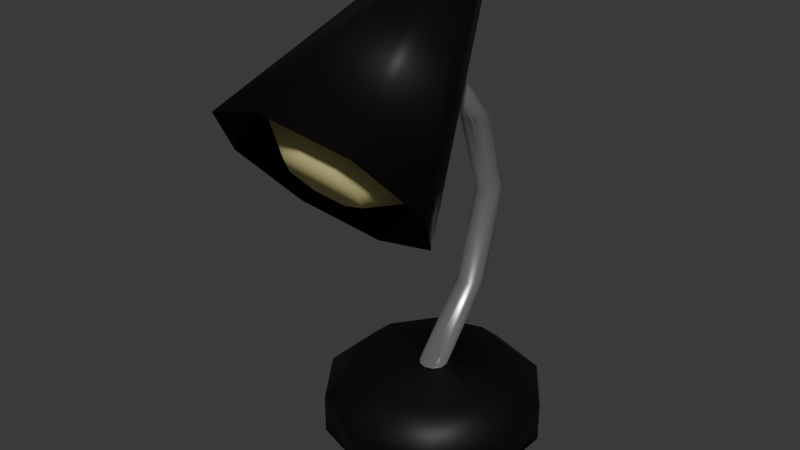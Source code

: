 # Source: desk_lamp.blend  (saved by Blender 4.0.36; exported with 4.5.12 LTS)
import bpy
from mathutils import Matrix  # noqa: F401  (used for matrix-valued properties, if any)

bpy.ops.wm.read_factory_settings(use_empty=True)
scene = bpy.context.scene
scene.name = 'Scene'

# ---- collections
col_collection = bpy.data.collections.new('Collection'); scene.collection.children.link(col_collection)

# ---- materials (node trees are filled in below, after node groups)
mat_black_plastic = bpy.data.materials.new('Black Plastic')
mat_black_plastic.use_transparent_shadow = False
mat_metal_neck = bpy.data.materials.new('Metal Neck')
mat_metal_neck.use_transparent_shadow = False
mat_lamp_bulb = bpy.data.materials.new('Lamp Bulb')
mat_lamp_bulb.use_transparent_shadow = False

# ---- material node trees
mat_black_plastic.use_nodes = True; mat_black_plastic.node_tree.nodes.clear()
_N = mat_black_plastic.node_tree.nodes; _L = mat_black_plastic.node_tree.links
n0 = _N.new('ShaderNodeBsdfPrincipled'); n0.name = 'Principled BSDF'; n0.location = (10, 300)
n0.inputs[0].default_value = (0.009501, 0.009501, 0.009501, 1.0)
n0.inputs[1].default_value = 0.6
n0.inputs[3].default_value = 1.45
n1 = _N.new('ShaderNodeOutputMaterial'); n1.name = 'Material Output'; n1.location = (300, 300)
_L.new(n0.outputs[0], n1.inputs[0])
n1.is_active_output = True
mat_metal_neck.use_nodes = True; mat_metal_neck.node_tree.nodes.clear()
_N = mat_metal_neck.node_tree.nodes; _L = mat_metal_neck.node_tree.links
n0 = _N.new('ShaderNodeBsdfPrincipled'); n0.name = 'Principled BSDF'; n0.location = (10, 300)
n0.inputs[0].default_value = (0.5137, 0.5137, 0.5137, 1.0)
n0.inputs[1].default_value = 0.8
n0.inputs[2].default_value = 0.25
n0.inputs[3].default_value = 1.45
n1 = _N.new('ShaderNodeOutputMaterial'); n1.name = 'Material Output'; n1.location = (300, 300)
_L.new(n0.outputs[0], n1.inputs[0])
n1.is_active_output = True
mat_lamp_bulb.use_nodes = True; mat_lamp_bulb.node_tree.nodes.clear()
_N = mat_lamp_bulb.node_tree.nodes; _L = mat_lamp_bulb.node_tree.links
n0 = _N.new('ShaderNodeBsdfPrincipled'); n0.name = 'Principled BSDF'; n0.location = (10, 300)
n0.inputs[0].default_value = (0.7992, 0.7304, 0.314, 1.0)
n0.inputs[2].default_value = 1.0
n0.inputs[3].default_value = 1.45
n0.inputs[27].default_value = (0.7992, 0.7304, 0.314, 1.0)
n1 = _N.new('ShaderNodeOutputMaterial'); n1.name = 'Material Output'; n1.location = (300, 300)
_L.new(n0.outputs[0], n1.inputs[0])
n1.is_active_output = True

# ---- world
world_world = bpy.data.worlds.new('World'); scene.world = world_world
world_world.use_nodes = True; world_world.node_tree.nodes.clear()
_N = world_world.node_tree.nodes; _L = world_world.node_tree.links
n0 = _N.new('ShaderNodeOutputWorld'); n0.name = 'World Output'; n0.location = (300, 300)
n1 = _N.new('ShaderNodeBackground'); n1.name = 'Background'; n1.location = (10, 300)
n1.inputs[0].default_value = (0.05088, 0.05088, 0.05088, 1.0)
_L.new(n1.outputs[0], n0.inputs[0])
n0.is_active_output = True
world_world.color = (0.05088, 0.05088, 0.05088)
world_world.use_sun_shadow = False
world_world.sun_shadow_jitter_overblur = 0.0

# ---- meshes
me_cylinder = bpy.data.meshes.new('Cylinder')
me_cylinder.from_pydata([(-1.536e-10, 0.1588, -0.0426), (0.09333, 0.1285, -0.0426), (0.151, 0.04907, -0.0426), (0.151, -0.04907, -0.0426), (0.09333, -0.1285, -0.0426), (-1.536e-10, -0.1588, -0.0426), (-0.09333, -0.1285, -0.0426), (-0.151, -0.04907, -0.0426), (-0.151, 0.04907, -0.0426), (-0.09333, 0.1285, -0.0426), (-8.409e-10, 0.0201, 0.05), (-1.536e-10, 0.1588, 0.01442), (0.01181, 0.01626, 0.05), (0.09333, 0.1285, 0.01442), (0.01911, 0.00621, 0.05), (0.151, 0.04907, 0.01442), (0.01911, -0.00621, 0.05), (0.151, -0.04907, 0.01442), (0.01181, -0.01626, 0.05), (0.09333, -0.1285, 0.01442), (-8.409e-10, -0.0201, 0.05), (-1.536e-10, -0.1588, 0.01442), (-0.01181, -0.01626, 0.05), (-0.09333, -0.1285, 0.01442), (-0.01911, -0.00621, 0.05), (-0.151, -0.04907, 0.01442), (-0.01911, 0.00621, 0.05), (-0.151, 0.04907, 0.01442), (-0.01181, 0.01626, 0.05), (-0.09333, 0.1285, 0.01442), (-5.964e-11, 0.1172, 0.05), (0.0689, 0.09484, 0.05), (0.1115, 0.03622, 0.05), (0.1115, -0.03622, 0.05), (0.0689, -0.09484, 0.05), (-5.964e-11, -0.1172, 0.05), (-0.0689, -0.09484, 0.05), (-0.1115, -0.03622, 0.05), (-0.1115, 0.03622, 0.05), (-0.0689, 0.09484, 0.05), (-8.154e-10, 0.009973, 0.5073), (0.008675, 0.008068, 0.5053), (0.01404, 0.003082, 0.4998), (0.01404, -0.003082, 0.4931), (0.008675, -0.008068, 0.4877), (-8.154e-10, -0.009973, 0.4856), (-0.008675, -0.008068, 0.4877), (-0.01404, -0.003082, 0.4931), (-0.01404, 0.003082, 0.4998), (-0.008675, 0.008068, 0.5053), (0.005566, 0.1477, 0.2782), (0.01287, 0.1377, 0.2782), (-0.02536, 0.1377, 0.2782), (-0.01806, 0.1477, 0.2782), (-0.006246, 0.1114, 0.2782), (-0.01806, 0.1152, 0.2782), (0.01287, 0.1252, 0.2782), (-0.006246, 0.1516, 0.2782), (-0.02536, 0.1252, 0.2782), (0.005566, 0.1152, 0.2782), (0.007631, 0.1034, 0.3983), (-0.02329, 0.09332, 0.3983), (-0.004181, 0.06702, 0.3983), (0.01493, 0.09332, 0.3983), (-0.01599, 0.1034, 0.3983), (-0.01599, 0.07085, 0.3983), (0.01493, 0.0809, 0.3983), (-0.004181, 0.1072, 0.3983), (-0.02329, 0.0809, 0.3983), (0.007631, 0.07085, 0.3983), (0.01598, 0.09599, 0.1468), (-0.01494, 0.106, 0.1468), (-0.01494, 0.07352, 0.1468), (0.01598, 0.08357, 0.1468), (-0.003129, 0.1099, 0.1468), (-0.02224, 0.08357, 0.1468), (0.008684, 0.07352, 0.1468), (0.008684, 0.106, 0.1468), (-0.02224, 0.09599, 0.1468), (-0.003129, 0.06968, 0.1468), (-0.001443, 0.007344, 0.5652), (-0.001443, 0.05106, 0.5602), (0.01133, 0.003942, 0.5692), (0.03391, 0.04164, 0.5714), (0.01661, -0.004272, 0.579), (0.04856, 0.0189, 0.5984), (0.01133, -0.01249, 0.5888), (0.03391, -0.003845, 0.6255), (-0.001443, -0.01589, 0.5928), (-0.001443, -0.01327, 0.6367), (-0.01421, -0.01249, 0.5888), (-0.0368, -0.003845, 0.6255), (-0.0195, -0.004272, 0.579), (-0.05144, 0.0189, 0.5984), (-0.01421, 0.003942, 0.5692), (-0.0368, 0.04164, 0.5714), (-0.001443, -0.1143, 0.2906), (0.1046, -0.1426, 0.3243), (0.1486, -0.2108, 0.4055), (0.1046, -0.279, 0.4867), (-0.001443, -0.3073, 0.5203), (-0.1075, -0.279, 0.4867), (-0.1514, -0.2108, 0.4055), (-0.1075, -0.1426, 0.3243)], [], [(9, 29, 11, 0), (2, 15, 17, 3), (3, 17, 19, 4), (4, 19, 21, 5), (5, 21, 23, 6), (6, 23, 25, 7), (7, 25, 27, 8), (8, 27, 29, 9), (0, 11, 13, 1), (1, 13, 15, 2), (0, 1, 2, 3, 4, 5, 6, 7, 8, 9), (13, 11, 30, 31), (15, 13, 31, 32), (17, 15, 32, 33), (19, 17, 33, 34), (21, 19, 34, 35), (23, 21, 35, 36), (25, 23, 36, 37), (27, 25, 37, 38), (29, 27, 38, 39), (11, 29, 39, 30), (63, 60, 41, 42), (10, 12, 31, 30), (12, 14, 32, 31), (14, 16, 33, 32), (16, 18, 34, 33), (18, 20, 35, 34), (20, 22, 36, 35), (22, 24, 37, 36), (24, 26, 38, 37), (26, 28, 39, 38), (28, 10, 30, 39), (41, 40, 49, 48, 47, 46, 45, 44, 43, 42), (64, 61, 48, 49), (65, 62, 45, 46), (66, 63, 42, 43), (67, 64, 49, 40), (68, 65, 46, 47), (69, 66, 43, 44), (60, 67, 40, 41), (61, 68, 47, 48), (62, 69, 44, 45), (79, 76, 59, 54), (78, 75, 58, 52), (77, 74, 57, 50), (76, 73, 56, 59), (75, 72, 55, 58), (74, 71, 53, 57), (73, 70, 51, 56), (72, 79, 54, 55), (71, 78, 52, 53), (70, 77, 50, 51), (54, 59, 69, 62), (52, 58, 68, 61), (50, 57, 67, 60), (59, 56, 66, 69), (58, 55, 65, 68), (57, 53, 64, 67), (56, 51, 63, 66), (55, 54, 62, 65), (53, 52, 61, 64), (51, 50, 60, 63), (14, 12, 77, 70), (28, 26, 78, 71), (22, 20, 79, 72), (16, 14, 70, 73), (10, 28, 71, 74), (24, 22, 72, 75), (18, 16, 73, 76), (12, 10, 74, 77), (26, 24, 75, 78), (20, 18, 76, 79), (96, 81, 83, 97), (97, 83, 85, 98), (98, 85, 87, 99), (99, 87, 89, 100), (100, 89, 91, 101), (101, 91, 93, 102), (83, 81, 95, 93, 91, 89, 87, 85), (102, 93, 95, 103), (103, 95, 81, 96), (82, 80, 96, 97), (84, 82, 97, 98), (86, 84, 98, 99), (88, 86, 99, 100), (90, 88, 100, 101), (92, 90, 101, 102), (94, 92, 102, 103), (80, 94, 103, 96)])
me_cylinder.polygons.foreach_set('use_smooth', [True] * 89)
me_cylinder.polygons.foreach_set('material_index', [0, 0, 0, 0, 0, 0, 0, 0, 0, 0, 0, 0, 0, 0, 0, 0, 0, 0, 0, 0, 0, 1, 0, 0, 0, 0, 0, 0, 0, 0, 0, 0, 0, 1, 1, 1, 1, 1, 1, 1, 1, 1, 1, 1, 0, 1, 1, 1, 1, 1, 1, 1, 1, 1, 0, 1, 1, 1, 1, 1, 1, 1, 1, 1, 1, 1, 1, 1, 1, 0, 1, 1, 0, 0, 0, 0, 0, 0, 0, 0, 0, 0, 0, 0, 0, 0, 0, 0, 0])
_uv = me_cylinder.uv_layers.new(name='UVMap')
_uv.uv.foreach_set('vector', [0.1, 0.5, 0.1, 0.8591, -7.451e-08, 0.8591, -7.451e-08, 0.5, 0.8, 0.5, 0.8, 0.8591, 0.7, 0.8591, 0.7, 0.5, 0.7, 0.5, 0.7, 0.8591, 0.6, 0.8591, 0.6, 0.5, 0.6, 0.5, 0.6, 0.8591, 0.5, 0.8591, 0.5, 0.5, 0.5, 0.5, 0.5, 0.8591, 0.4, 0.8591, 0.4, 0.5, 0.4, 0.5, 0.4, 0.8591, 0.3, 0.8591, 0.3, 0.5, 0.3, 0.5, 0.3, 0.8591, 0.2, 0.8591, 0.2, 0.5, 0.2, 0.5, 0.2, 0.8591, 0.1, 0.8591, 0.1, 0.5, 1.0, 0.5, 1.0, 0.8591, 0.9, 0.8591, 0.9, 0.5, 0.9, 0.5, 0.9, 0.8591, 0.8, 0.8591, 0.8, 0.5, 0.75, 0.49, 0.8911, 0.4442, 0.9783, 0.3242, 0.9783, 0.1758, 0.8911, 0.05584, 0.75, 0.01, 0.6089, 0.05584, 0.5217, 0.1758, 0.5217, 0.3242, 0.6089, 0.4442, 0.3911, 0.4442, 0.25, 0.49, 0.25, 0.4545, 0.3702, 0.4154, 0.4783, 0.3242, 0.3911, 0.4442, 0.3702, 0.4154, 0.4444, 0.3132, 0.4783, 0.1758, 0.4783, 0.3242, 0.4444, 0.3132, 0.4444, 0.1868, 0.3911, 0.05584, 0.4783, 0.1758, 0.4444, 0.1868, 0.3702, 0.0846, 0.25, 0.01, 0.3911, 0.05584, 0.3702, 0.0846, 0.25, 0.04555, 0.1089, 0.05584, 0.25, 0.01, 0.25, 0.04555, 0.1298, 0.0846, 0.02175, 0.1758, 0.1089, 0.05584, 0.1298, 0.0846, 0.05555, 0.1868, 0.02175, 0.3242, 0.02175, 0.1758, 0.05555, 0.1868, 0.05555, 0.3132, 0.1089, 0.4442, 0.02175, 0.3242, 0.05555, 0.3132, 0.1298, 0.4154, 0.25, 0.49, 0.1089, 0.4442, 0.1298, 0.4154, 0.25, 0.4545, 0.3462, 0.2813, 0.3095, 0.3319, 0.3095, 0.3319, 0.3462, 0.2813, 0.25, 0.3512, 0.3095, 0.3319, 0.3702, 0.4154, 0.25, 0.4545, 0.3095, 0.3319, 0.3462, 0.2813, 0.4444, 0.3132, 0.3702, 0.4154, 0.3462, 0.2813, 0.3462, 0.2187, 0.4444, 0.1868, 0.4444, 0.3132, 0.3462, 0.2187, 0.3095, 0.1681, 0.3702, 0.0846, 0.4444, 0.1868, 0.3095, 0.1681, 0.25, 0.1488, 0.25, 0.04555, 0.3702, 0.0846, 0.25, 0.1488, 0.1905, 0.1681, 0.1298, 0.0846, 0.25, 0.04555, 0.1905, 0.1681, 0.1538, 0.2187, 0.05555, 0.1868, 0.1298, 0.0846, 0.1538, 0.2187, 0.1538, 0.2813, 0.05555, 0.3132, 0.05555, 0.1868, 0.1538, 0.2813, 0.1905, 0.3319, 0.1298, 0.4154, 0.05555, 0.3132, 0.1905, 0.3319, 0.25, 0.3512, 0.25, 0.4545, 0.1298, 0.4154, 0.3095, 0.3319, 0.25, 0.3512, 0.1905, 0.3319, 0.1538, 0.2813, 0.1538, 0.2187, 0.1905, 0.1681, 0.25, 0.1488, 0.3095, 0.1681, 0.3462, 0.2187, 0.3462, 0.2813, 0.1905, 0.3319, 0.1538, 0.2813, 0.1538, 0.2813, 0.1905, 0.3319, 0.1905, 0.1681, 0.25, 0.1488, 0.25, 0.1488, 0.1905, 0.1681, 0.3462, 0.2187, 0.3462, 0.2813, 0.3462, 0.2813, 0.3462, 0.2187, 0.25, 0.3512, 0.1905, 0.3319, 0.1905, 0.3319, 0.25, 0.3512, 0.1538, 0.2187, 0.1905, 0.1681, 0.1905, 0.1681, 0.1538, 0.2187, 0.3095, 0.1681, 0.3462, 0.2187, 0.3462, 0.2187, 0.3095, 0.1681, 0.3095, 0.3319, 0.25, 0.3512, 0.25, 0.3512, 0.3095, 0.3319, 0.1538, 0.2813, 0.1538, 0.2187, 0.1538, 0.2187, 0.1538, 0.2813, 0.25, 0.1488, 0.3095, 0.1681, 0.3095, 0.1681, 0.25, 0.1488, 0.25, 0.1488, 0.3095, 0.1681, 0.3095, 0.1681, 0.25, 0.1488, 0.1538, 0.2813, 0.1538, 0.2187, 0.1538, 0.2187, 0.1538, 0.2813, 0.3095, 0.3319, 0.25, 0.3512, 0.25, 0.3512, 0.3095, 0.3319, 0.3095, 0.1681, 0.3462, 0.2187, 0.3462, 0.2187, 0.3095, 0.1681, 0.1538, 0.2187, 0.1905, 0.1681, 0.1905, 0.1681, 0.1538, 0.2187, 0.25, 0.3512, 0.1905, 0.3319, 0.1905, 0.3319, 0.25, 0.3512, 0.3462, 0.2187, 0.3462, 0.2813, 0.3462, 0.2813, 0.3462, 0.2187, 0.1905, 0.1681, 0.25, 0.1488, 0.25, 0.1488, 0.1905, 0.1681, 0.1905, 0.3319, 0.1538, 0.2813, 0.1538, 0.2813, 0.1905, 0.3319, 0.3462, 0.2813, 0.3095, 0.3319, 0.3095, 0.3319, 0.3462, 0.2813, 0.25, 0.1488, 0.3095, 0.1681, 0.3095, 0.1681, 0.25, 0.1488, 0.1538, 0.2813, 0.1538, 0.2187, 0.1538, 0.2187, 0.1538, 0.2813, 0.3095, 0.3319, 0.25, 0.3512, 0.25, 0.3512, 0.3095, 0.3319, 0.3095, 0.1681, 0.3462, 0.2187, 0.3462, 0.2187, 0.3095, 0.1681, 0.1538, 0.2187, 0.1905, 0.1681, 0.1905, 0.1681, 0.1538, 0.2187, 0.25, 0.3512, 0.1905, 0.3319, 0.1905, 0.3319, 0.25, 0.3512, 0.3462, 0.2187, 0.3462, 0.2813, 0.3462, 0.2813, 0.3462, 0.2187, 0.1905, 0.1681, 0.25, 0.1488, 0.25, 0.1488, 0.1905, 0.1681, 0.1905, 0.3319, 0.1538, 0.2813, 0.1538, 0.2813, 0.1905, 0.3319, 0.3462, 0.2813, 0.3095, 0.3319, 0.3095, 0.3319, 0.3462, 0.2813, 0.3462, 0.2813, 0.3095, 0.3319, 0.3095, 0.3319, 0.3462, 0.2813, 0.1905, 0.3319, 0.1538, 0.2813, 0.1538, 0.2813, 0.1905, 0.3319, 0.1905, 0.1681, 0.25, 0.1488, 0.25, 0.1488, 0.1905, 0.1681, 0.3462, 0.2187, 0.3462, 0.2813, 0.3462, 0.2813, 0.3462, 0.2187, 0.25, 0.3512, 0.1905, 0.3319, 0.1905, 0.3319, 0.25, 0.3512, 0.1538, 0.2187, 0.1905, 0.1681, 0.1905, 0.1681, 0.1538, 0.2187, 0.3095, 0.1681, 0.3462, 0.2187, 0.3462, 0.2187, 0.3095, 0.1681, 0.3095, 0.3319, 0.25, 0.3512, 0.25, 0.3512, 0.3095, 0.3319, 0.1538, 0.2813, 0.1538, 0.2187, 0.1538, 0.2187, 0.1538, 0.2813, 0.25, 0.1488, 0.3095, 0.1681, 0.3095, 0.1681, 0.25, 0.1488, 1.0, 0.5, 1.0, 1.0, 0.875, 1.0, 0.875, 0.5, 0.875, 0.5, 0.875, 1.0, 0.75, 1.0, 0.75, 0.5, 0.75, 0.5, 0.75, 1.0, 0.625, 1.0, 0.625, 0.5, 0.625, 0.5, 0.625, 1.0, 0.5, 1.0, 0.5, 0.5, 0.5, 0.5, 0.5, 1.0, 0.375, 1.0, 0.375, 0.5, 0.375, 0.5, 0.375, 1.0, 0.25, 1.0, 0.25, 0.5, 0.4197, 0.4197, 0.25, 0.49, 0.08029, 0.4197, 0.01, 0.25, 0.08029, 0.08029, 0.25, 0.01, 0.4197, 0.08029, 0.49, 0.25, 0.25, 0.5, 0.25, 1.0, 0.125, 1.0, 0.125, 0.5, 0.125, 0.5, 0.125, 1.0, 0.0, 1.0, 0.0, 0.5, 0.9096, 0.4096, 0.75, 0.4757, 0.75, 0.49, 0.9197, 0.4197, 0.9757, 0.25, 0.9096, 0.4096, 0.9197, 0.4197, 0.99, 0.25, 0.9096, 0.09041, 0.9757, 0.25, 0.99, 0.25, 0.9197, 0.08029, 0.75, 0.0243, 0.9096, 0.09041, 0.9197, 0.08029, 0.75, 0.01, 0.5904, 0.09041, 0.75, 0.0243, 0.75, 0.01, 0.5803, 0.08029, 0.5243, 0.25, 0.5904, 0.09041, 0.5803, 0.08029, 0.51, 0.25, 0.5904, 0.4096, 0.5243, 0.25, 0.51, 0.25, 0.5803, 0.4197, 0.75, 0.4757, 0.5904, 0.4096, 0.5803, 0.4197, 0.75, 0.49])
me_cylinder.materials.append(mat_black_plastic)
me_cylinder.materials.append(mat_metal_neck)
me_cylinder.materials.append(mat_lamp_bulb)
me_cylinder.update()
me_cylinder_001 = bpy.data.meshes.new('Cylinder.001')
me_cylinder_001.from_pydata([(-0.001443, 0.007344, 0.5652), (0.01133, 0.003942, 0.5692), (0.01661, -0.004272, 0.579), (0.01133, -0.01249, 0.5888), (-0.001443, -0.01589, 0.5928), (-0.01421, -0.01249, 0.5888), (-0.0195, -0.004272, 0.579), (-0.01421, 0.003942, 0.5692), (-0.001443, -0.1773, 0.3632), (0.03667, -0.1874, 0.3753), (0.05246, -0.2119, 0.4045), (0.03667, -0.2365, 0.4337), (-0.001443, -0.2466, 0.4458), (-0.03956, -0.2365, 0.4337), (-0.05535, -0.2119, 0.4045), (-0.03956, -0.1874, 0.3753), (-0.001443, -0.1272, 0.3529), (0.06504, -0.1449, 0.374), (0.09257, -0.1877, 0.4249), (0.06504, -0.2305, 0.4758), (-0.001443, -0.2482, 0.4969), (-0.06792, -0.2305, 0.4758), (-0.09546, -0.1877, 0.4249), (-0.06792, -0.1449, 0.374)], [], [(6, 7, 23, 22), (8, 9, 10, 11, 12, 13, 14, 15), (4, 5, 21, 20), (2, 3, 19, 18), (0, 1, 17, 16), (7, 0, 16, 23), (5, 6, 22, 21), (3, 4, 20, 19), (1, 2, 18, 17), (9, 8, 16, 17), (10, 9, 17, 18), (11, 10, 18, 19), (12, 11, 19, 20), (13, 12, 20, 21), (14, 13, 21, 22), (15, 14, 22, 23), (8, 15, 23, 16)])
me_cylinder_001.polygons.foreach_set('use_smooth', [True] * 17)
me_cylinder_001.polygons.foreach_set('material_index', [2, 2, 2, 2, 2, 2, 2, 2, 2, 2, 2, 2, 2, 2, 2, 2, 2])
_uv = me_cylinder_001.uv_layers.new(name='UVMap')
_uv.uv.foreach_set('vector', [0.5243, 0.25, 0.5904, 0.4096, 0.5904, 0.4096, 0.5243, 0.25, 0.75, 0.3794, 0.8415, 0.3415, 0.8794, 0.25, 0.8415, 0.1585, 0.75, 0.1206, 0.6585, 0.1585, 0.6206, 0.25, 0.6585, 0.3415, 0.75, 0.0243, 0.5904, 0.09041, 0.5904, 0.09041, 0.75, 0.0243, 0.9757, 0.25, 0.9096, 0.09041, 0.9096, 0.09041, 0.9757, 0.25, 0.75, 0.4757, 0.9096, 0.4096, 0.9096, 0.4096, 0.75, 0.4757, 0.5904, 0.4096, 0.75, 0.4757, 0.75, 0.4757, 0.5904, 0.4096, 0.5904, 0.09041, 0.5243, 0.25, 0.5243, 0.25, 0.5904, 0.09041, 0.9096, 0.09041, 0.75, 0.0243, 0.75, 0.0243, 0.9096, 0.09041, 0.9096, 0.4096, 0.9757, 0.25, 0.9757, 0.25, 0.9096, 0.4096, 0.8415, 0.3415, 0.75, 0.3794, 0.75, 0.4757, 0.9096, 0.4096, 0.8794, 0.25, 0.8415, 0.3415, 0.9096, 0.4096, 0.9757, 0.25, 0.8415, 0.1585, 0.8794, 0.25, 0.9757, 0.25, 0.9096, 0.09041, 0.75, 0.1206, 0.8415, 0.1585, 0.9096, 0.09041, 0.75, 0.0243, 0.6585, 0.1585, 0.75, 0.1206, 0.75, 0.0243, 0.5904, 0.09041, 0.6206, 0.25, 0.6585, 0.1585, 0.5904, 0.09041, 0.5243, 0.25, 0.6585, 0.3415, 0.6206, 0.25, 0.5243, 0.25, 0.5904, 0.4096, 0.75, 0.3794, 0.6585, 0.3415, 0.5904, 0.4096, 0.75, 0.4757])
me_cylinder_001.materials.append(mat_black_plastic)
me_cylinder_001.materials.append(mat_metal_neck)
me_cylinder_001.materials.append(mat_lamp_bulb)
me_cylinder_001.update()

# ---- objects
ob_desk_lamp = bpy.data.objects.new('Desk Lamp', me_cylinder)
ob_desk_lamp_bulb = bpy.data.objects.new('desk_lamp_bulb', me_cylinder_001)

# ---- transforms, parenting, visibility, modifiers, constraints
ob_desk_lamp.location = (0.0, 0.0, 0.0)
ob_desk_lamp_bulb.location = (0.0, 0.0, 0.0)

# ---- collection membership
col_collection.objects.link(ob_desk_lamp)
col_collection.objects.link(ob_desk_lamp_bulb)

# ---- scene / render settings (as saved in the file)
scene.frame_start = 1; scene.frame_end = 250; scene.frame_set(1)
scene.render.engine = 'BLENDER_EEVEE_NEXT'
scene.cycles.sampling_pattern = 'TABULATED_SOBOL'
bpy.context.view_layer.update()

# ---- added for rendering (the .blend has no active camera and no usable light): camera, sun
cam_auto = bpy.data.cameras.new('AutoCamera')
cam_auto.lens = 50.0
cam_auto.sensor_width = 36.0
cam_auto.clip_end = 1000.0
ob_auto_camera = bpy.data.objects.new('AutoCamera', cam_auto)
scene.collection.objects.link(ob_auto_camera)
ob_auto_camera.location = (0.811757, -1.04862, 0.946646)
ob_auto_camera.rotation_euler = (1.09748, -7.21219e-08, 0.694738)
scene.camera = ob_auto_camera
light_auto_sun = bpy.data.lights.new('AutoSun', 'SUN')
light_auto_sun.energy = 3.0
light_auto_sun.angle = 0.0523599
ob_auto_sun = bpy.data.objects.new('AutoSun', light_auto_sun)
scene.collection.objects.link(ob_auto_sun)
ob_auto_sun.rotation_euler = (0.872665, 0.174533, 0.523599)
bpy.context.view_layer.update()
